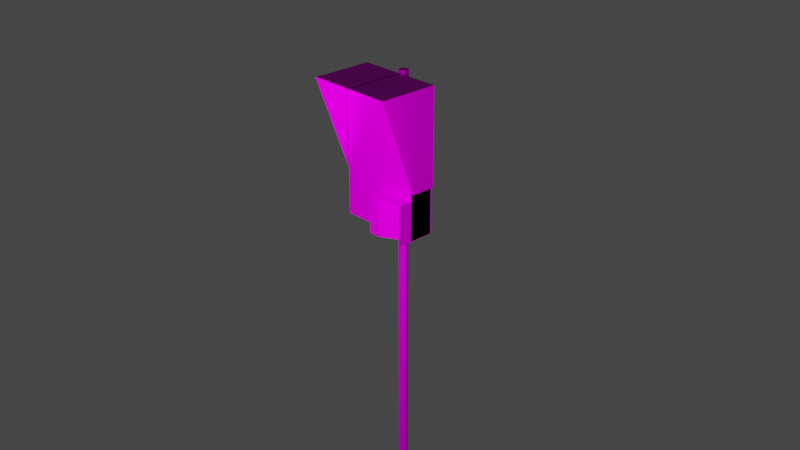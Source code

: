 # Source: Safedock-T2-24.blend  (saved by Blender 4.4.32; exported with 4.5.12 LTS)
import bpy
from mathutils import Matrix  # noqa: F401  (used for matrix-valued properties, if any)

bpy.ops.wm.read_factory_settings(use_empty=True)
scene = bpy.context.scene
scene.name = 'Scene'

# ---- collections
col_collection = bpy.data.collections.new('Collection'); scene.collection.children.link(col_collection)
col_collection_2 = bpy.data.collections.new('Collection 2'); scene.collection.children.link(col_collection_2)

# ---- images (referenced by path relative to the original .blend; pixels are not part of the script)
import os
ASSET_DIR = os.environ.get("B2B_ASSET_DIR", "")  # directory of the original .blend (textures are referenced by path, not embedded)
HERE = os.path.dirname(os.path.abspath(__file__))  # packed textures are extracted next to this script under _unpacked/

def load_image(name, relpath, width, height, colorspace="sRGB"):
    """Load a texture the original file referenced (path relative to the .blend, or extracted next to this script)."""
    p = next((c for c in (os.path.join(HERE, relpath), os.path.join(ASSET_DIR, relpath)) if relpath and os.path.exists(c)), "")
    if p:
        img = bpy.data.images.load(p, check_existing=True)
        img.name = name
    else:  # same state as the original file: an image datablock whose file is absent (Cycles renders it pink)
        img = bpy.data.images.new(name, width, height)
        img.source = "FILE"
        img.filepath = "//" + (relpath or name)
    img.colorspace_settings.name = colorspace
    return img
img_safedock_t2_24_png = load_image('Safedock-T2-24.png', 'Safedock-T2-24.png', 1024, 1024, 'sRGB')

# ---- materials (node trees are filled in below, after node groups)
mat_material = bpy.data.materials.new('Material')
mat_material.use_transparent_shadow = False

# ---- material node trees
mat_material.use_nodes = True; mat_material.node_tree.nodes.clear()
_N = mat_material.node_tree.nodes; _L = mat_material.node_tree.links
n0 = _N.new('ShaderNodeBsdfPrincipled'); n0.name = 'Principled BSDF'; n0.location = (10, 300)
n0.distribution = 'GGX'
n0.subsurface_method = 'RANDOM_WALK_SKIN'
n0.inputs[1].default_value = 0.5015
n0.inputs[3].default_value = 1.45
n0.inputs[13].default_value = 0.0
n0.inputs[27].default_value = (0.0, 0.0, 0.0, 1.0)
n0.inputs[28].default_value = 1.0
n1 = _N.new('ShaderNodeOutputMaterial'); n1.name = 'Material Output'; n1.location = (300, 300)
n2 = _N.new('ShaderNodeTexImage'); n2.name = 'Image Texture'; n2.location = (-478, 139)
n2.image = img_safedock_t2_24_png
_L.new(n0.outputs[0], n1.inputs[0])
_L.new(n2.outputs[0], n0.inputs[0])
n1.is_active_output = True

# ---- world
world_world = bpy.data.worlds.new('World'); scene.world = world_world
world_world.use_nodes = True; world_world.node_tree.nodes.clear()
_N = world_world.node_tree.nodes; _L = world_world.node_tree.links
n0 = _N.new('ShaderNodeOutputWorld'); n0.name = 'World Output'; n0.location = (300, 300)
n1 = _N.new('ShaderNodeBackground'); n1.name = 'Background'; n1.location = (10, 300)
n1.inputs[0].default_value = (0.05088, 0.05088, 0.05088, 1.0)
_L.new(n1.outputs[0], n0.inputs[0])
n0.is_active_output = True
world_world.color = (0.05088, 0.05088, 0.05088)
world_world.use_sun_shadow = False
world_world.sun_shadow_jitter_overblur = 0.0

# ---- cameras
cam_camera = bpy.data.cameras.new('Camera')
cam_camera.clip_end = 100.0
cam_camera.ortho_scale = 7.314

# ---- lights
light_light = bpy.data.lights.new('Light', 'POINT')
light_light.transmission_factor = 0.0
light_light.energy = 1000.0
light_light.shadow_soft_size = 0.4856
light_light.shadow_maximum_resolution = 0.006
light_light.use_absolute_resolution = True

# ---- meshes
me_cube = bpy.data.meshes.new('Cube')
me_cube.from_pydata([(0.45, 0.0, 1.52), (0.45, -0.26, 1.52), (-0.45, 0.0, 1.52), (-0.45, -0.26, 1.52), (0.45, 1.466e-07, 0.0), (0.45, -0.26, 0.0), (-0.45, -1.466e-07, 0.0), (-0.45, -0.26, 0.0), (0.4, -0.26, 0.51), (0.4, -0.26, 1.455), (-0.4, -0.26, 1.455), (0.4, -0.26, 1.295), (0.4, -0.26, 1.15), (0.4, -0.26, 0.99), (-0.4, -0.26, 1.295), (-0.4, -0.26, 1.15), (-0.4, -0.26, 0.99), (0.25, -0.26, 0.51), (-0.25, -0.26, 0.51), (0.25, -0.26, 0.67), (-0.25, -0.26, 0.67), (0.25, -0.26, 0.83), (-0.25, -0.26, 0.83), (0.25, -0.26, 0.99), (-0.25, -0.26, 0.99), (0.45, -0.26, 0.51), (-0.45, -0.26, 0.51), (0.45, -0.26, 0.4321), (0.45, -0.26, 0.4232), (-0.4, -0.26, 0.51), (-0.45, -0.26, 0.4232), (0.447, -0.26, 0.0), (0.03, -0.26, 0.4232), (0.447, -0.26, 0.4202), (0.03, -0.26, 0.4202), (0.45, -0.42, 1.802e-06), (0.45, -0.42, 0.4232), (0.447, -0.42, 1.802e-06), (0.03001, -0.42, 0.4232), (0.447, -0.42, 0.4202), (0.03001, -0.42, 0.4202), (0.2033, -0.26, 0.0), (0.2033, -0.26, 0.4202), (0.21, -0.3867, 0.0), (0.21, -0.3883, 0.4202), (0.2113, -0.3894, -5.334e-06), (0.2113, -0.391, 0.4202), (0.03346, -0.4196, 0.0), (0.03346, -0.4196, 0.4181), (0.03346, -0.4166, 0.0), (0.03346, -0.4166, 0.4181), (0.148, -0.4192, -2.667e-06), (0.148, -0.4192, 0.4192), (0.1473, -0.4163, 0.0), (0.1473, -0.4163, 0.4192), (-0.45, -0.26, 0.4321), (-0.45, -0.26, 0.4449), (0.45, -0.26, 0.4449), (-0.4034, -0.26, 0.5078), (-0.4034, -0.26, 0.4449), (-0.2518, -0.26, 0.5078), (-0.2518, -0.26, 0.4449), (0.45, -0.245, 0.4449), (0.45, -0.245, 0.4321), (-0.45, -0.245, 0.4449), (-0.45, -0.245, 0.4321), (-0.2518, -0.245, 0.4449), (-0.4034, -0.245, 0.4449)], [], [(0, 2, 3, 1), (5, 4, 0, 1, 57, 62, 63, 27), (4, 6, 2, 0), (6, 7, 30, 55, 65, 64, 56, 26, 3, 2), (5, 31, 43, 53, 41, 7, 6, 4), (9, 10, 14, 11), (13, 23, 21, 19, 17, 8), (21, 23, 24, 22), (19, 21, 22, 20), (14, 15, 12, 11), (18, 20, 22, 24, 16, 29), (15, 16, 24, 23, 13, 12), (17, 19, 20, 18), (11, 12, 13, 8, 25, 1, 9), (16, 15, 14, 10, 3, 26, 29), (10, 9, 1, 3), (28, 32, 38, 36), (39, 37, 35, 36, 38, 40), (5, 28, 36, 35), (32, 34, 40, 38), (33, 31, 37, 39), (31, 5, 35, 37), (34, 42, 54, 44, 33, 39, 40), (44, 54, 52, 46), (42, 41, 53, 54), (44, 43, 31, 33), (52, 51, 45, 46), (43, 44, 46, 45), (53, 43, 45, 51), (47, 48, 50, 49), (49, 50, 54, 53), (51, 52, 48, 47), (49, 53, 51, 47), (54, 50, 48, 52), (8, 17, 18, 29, 26, 56, 59, 58, 60, 61, 57, 25), (62, 66, 67, 64, 65, 63), (61, 60, 58, 59), (55, 27, 63, 65), (7, 41, 42, 34, 32, 28, 27, 55, 30), (59, 56, 64, 67, 66, 62, 57, 61)])
me_cube.polygons.foreach_set('material_index', [0, 0, 0, 0, 0, 0, 0, 0, 0, 0, 0, 0, 0, 0, 0, 0, 0, 0, 0, 0, 0, 0, 0, 0, 0, 0, 0, 0, 0, 1, 1, 1, 1, 1, 0, 0, 0, 0, 0, 0])
_uv = me_cube.uv_layers.new(name='UVMap')
_uv.uv.foreach_set('vector', [0.07527, 0.6542, 0.1181, 0.6542, 0.1181, 0.697, 0.07527, 0.697, 0.06999, 0.6503, 0.06999, 0.6999, 0.07527, 0.6542, 0.07527, 0.697, 0.07156, 0.6642, 0.07155, 0.6654, 0.07151, 0.665, 0.07151, 0.6638, 0.06999, 0.6999, 0.1195, 0.6999, 0.1181, 0.6542, 0.07527, 0.6542, 0.1195, 0.6999, 0.1195, 0.6503, 0.1107, 0.6615, 0.1102, 0.6621, 0.1108, 0.6633, 0.1106, 0.6636, 0.11, 0.6624, 0.1093, 0.6633, 0.08904, 0.6889, 0.1181, 0.6542, 0.06999, 0.6503, 0.09458, 0.6503, 0.1003, 0.6503, 0.1016, 0.6503, 0.1031, 0.6503, 0.1195, 0.6503, 0.1195, 0.6999, 0.06999, 0.6999, 0.7476, 0.9942, 0.1225, 0.9942, 0.1225, 0.869, 0.7476, 0.869, 0.08242, 0.693, 0.08242, 0.6717, 0.09275, 0.6717, 0.1031, 0.6717, 0.1134, 0.6717, 0.1134, 0.693, 0.4987, 0.8701, 0.4987, 0.994, 0.1229, 0.994, 0.1229, 0.8701, 0.4973, 0.8697, 0.4973, 0.9952, 0.1223, 0.9952, 0.1223, 0.8697, 0.1227, 0.9958, 0.1227, 0.868, 0.7496, 0.868, 0.7496, 0.9958, 0.07548, 0.6692, 0.08819, 0.6692, 0.1009, 0.6692, 0.1136, 0.6692, 0.1136, 0.6954, 0.07548, 0.6924, 0.123, 0.9951, 0.123, 0.8684, 0.2413, 0.8684, 0.6314, 0.8684, 0.7479, 0.8684, 0.7479, 0.9951, 0.4977, 0.8712, 0.4977, 0.9958, 0.1221, 0.9958, 0.1221, 0.8712, 0.1062, 0.6435, 0.1064, 0.6197, 0.1062, 0.5867, 0.1062, 0.4973, 0.1155, 0.4943, 0.1155, 0.6854, 0.1064, 0.6765, 0.09705, 0.6332, 0.1043, 0.6332, 0.1115, 0.6332, 0.1039, 0.6899, 0.08904, 0.6889, 0.08439, 0.6954, 0.07541, 0.6332, 0.1002, 0.6795, 0.1002, 0.5363, 0.1119, 0.5274, 0.1119, 0.6885, 0.09394, 0.682, 0.08956, 0.6869, 0.08956, 0.6869, 0.09394, 0.682, 0.09146, 0.6847, 0.1072, 0.6676, 0.1072, 0.682, 0.09394, 0.682, 0.08956, 0.6869, 0.09049, 0.6856, 0.04374, 0.4886, 0.0618, 0.4886, 0.0618, 0.5067, 0.04374, 0.5067, 0.08956, 0.6869, 0.09049, 0.6856, 0.09049, 0.6856, 0.08956, 0.6869, 0.09146, 0.6847, 0.1072, 0.6676, 0.1072, 0.6676, 0.09146, 0.6847, 0.09458, 0.6503, 0.06999, 0.6503, 0.06999, 0.6503, 0.09458, 0.6503, 0.09049, 0.6856, 0.09075, 0.6854, 0.09087, 0.6853, 0.09098, 0.6852, 0.09146, 0.6847, 0.09146, 0.6847, 0.09049, 0.6856, 0.09098, 0.6852, 0.09087, 0.6853, 0.09087, 0.6853, 0.09098, 0.6852, 0.03794, 0.6422, 0.03793, 0.5193, 0.1027, 0.5193, 0.1027, 0.6422, 0.03382, 0.6417, 0.03382, 0.5155, 0.1193, 0.5155, 0.1193, 0.6417, 0.007488, 0.6437, 0.007488, 0.5329, 0.03681, 0.5329, 0.03681, 0.6437, 0.1072, 0.6642, 0.09098, 0.6852, 0.09098, 0.6852, 0.1072, 0.6642, 0.1016, 0.6503, 0.1003, 0.6503, 0.1003, 0.6503, 0.1016, 0.6503, 0.008682, 0.4592, 0.05035, 0.4592, 0.05035, 0.5008, 0.008682, 0.5008, 0.06944, 0.5064, 0.0454, 0.5064, 0.0454, 0.4823, 0.06944, 0.4823, 0.03493, 0.4828, 0.07216, 0.4828, 0.07216, 0.52, 0.03493, 0.52, 0.08548, 0.6626, 0.1079, 0.6626, 0.1079, 0.685, 0.08548, 0.685, 0.03056, 0.4875, 0.06556, 0.4875, 0.06556, 0.5225, 0.03056, 0.5225, 0.05477, 0.5358, 0.07097, 0.5321, 0.08475, 0.5224, 0.09216, 0.507, 0.09118, 0.4901, 0.07097, 0.4648, 0.05477, 0.4611, 0.03857, 0.4648, 0.02557, 0.4752, 0.01836, 0.4901, 0.01836, 0.5068, 0.03857, 0.5321, 0.1161, 0.584, 0.1112, 0.6561, 0.1102, 0.6716, 0.1099, 0.6764, 0.1062, 0.6808, 0.1125, 0.6158, 0.1471, 0.4047, 0.1471, 0.4551, 0.001336, 0.4552, 0.00128, 0.4048, 0.09535, 0.6801, 0.1016, 0.615, 0.1016, 0.615, 0.09535, 0.6801, 0.1072, 0.653, 0.1072, 0.6626, 0.09075, 0.6854, 0.09049, 0.6856, 0.08956, 0.6869, 0.09394, 0.682, 0.1016, 0.615, 0.09535, 0.6801, 0.08762, 0.6894, 0.04106, 0.5102, 0.05527, 0.5044, 0.06116, 0.4902, 0.05527, 0.4759, 0.04106, 0.4701, 0.02686, 0.4759, 0.02097, 0.4902, 0.02686, 0.5044])
me_cube.materials.append(mat_material)
me_cube.materials.append(mat_material)
me_cube.use_mirror_vertex_groups = False
me_cube.update()
me_cube_001 = bpy.data.meshes.new('Cube.001')
me_cube_001.from_pydata([(-0.005355, -0.642, 1.534), (-0.005355, -0.642, 1.537), (-0.005355, 0.00796, 1.534), (-0.005355, 0.00796, 1.537), (0.4657, -0.642, 1.534), (0.4657, -0.642, 1.537), (0.4657, 0.00796, 1.534), (0.4657, 0.00796, 1.537), (0.4657, -0.642, 1.534), (0.4657, -0.2565, 0.4964), (0.4657, 0.00796, 1.534), (0.4657, 0.00796, 0.4964), (0.4626, -0.642, 1.534), (0.4626, -0.2565, 0.4964), (0.4626, 0.00796, 1.534), (0.4626, 0.00796, 0.4964)], [], [(0, 1, 3, 2), (2, 3, 7, 6), (6, 7, 5, 4), (4, 5, 1, 0), (2, 6, 4, 0), (7, 3, 1, 5), (8, 9, 11, 10), (10, 11, 15, 14), (14, 15, 13, 12), (12, 13, 9, 8), (10, 14, 12, 8), (15, 11, 9, 13)])
_uv = me_cube_001.uv_layers.new(name='UVMap')
_uv.uv.foreach_set('vector', [0.375, 0.0, 0.625, 0.0, 0.625, 0.25, 0.375, 0.25, 0.08115, 0.672, 0.1083, 0.672, 0.1083, 0.6991, 0.08115, 0.6991, 0.1127, 0.5195, 0.06663, 0.5195, 0.06663, 0.4734, 0.1127, 0.4734, 0.0736, 0.6559, 0.1156, 0.6559, 0.1156, 0.6979, 0.0736, 0.6979, 0.1092, 0.7031, 0.07283, 0.7031, 0.07283, 0.6667, 0.1092, 0.6667, 0.07738, 0.6554, 0.1158, 0.6554, 0.1158, 0.6938, 0.07738, 0.6938, 0.07111, 0.6535, 0.1175, 0.6535, 0.1175, 0.6999, 0.07111, 0.6999, 0.114, 0.6986, 0.07979, 0.6986, 0.07979, 0.6644, 0.114, 0.6644, 0.113, 0.6961, 0.07161, 0.6961, 0.07161, 0.6547, 0.113, 0.6547, 0.06628, 0.648, 0.1204, 0.648, 0.1204, 0.7021, 0.06628, 0.7021, 0.125, 0.5, 0.375, 0.5, 0.375, 0.75, 0.125, 0.75, 0.625, 0.5, 0.875, 0.5, 0.875, 0.75, 0.625, 0.75])
me_cube_001.materials.append(mat_material)
me_cube_001.update()
me_cylinder_003 = bpy.data.meshes.new('Cylinder.003')
me_cylinder_003.from_pydata([(0.0, 0.05, -7.292), (0.0, 0.05, 4.275), (0.01913, 0.04619, -7.292), (0.01913, 0.04619, 4.275), (0.03536, 0.03536, -7.292), (0.03536, 0.03536, 4.275), (0.04619, 0.01913, -7.292), (0.04619, 0.01913, 4.275), (0.05, 0.0, -7.292), (0.05, 0.0, 4.275), (0.04619, -0.01913, -7.292), (0.04619, -0.01913, 4.275), (0.03536, -0.03536, -7.292), (0.03536, -0.03536, 4.275), (0.01913, -0.04619, -7.292), (0.01913, -0.04619, 4.275), (0.0, -0.05, -7.292), (0.0, -0.05, 4.275), (-0.01913, -0.04619, -7.292), (-0.01913, -0.04619, 4.275), (-0.03536, -0.03536, -7.292), (-0.03536, -0.03536, 4.275), (-0.04619, -0.01913, -7.292), (-0.04619, -0.01913, 4.275), (-0.05, 0.0, -7.292), (-0.05, 0.0, 4.275), (-0.04619, 0.01913, -7.292), (-0.04619, 0.01913, 4.275), (-0.03536, 0.03536, -7.292), (-0.03536, 0.03536, 4.275), (-0.01913, 0.04619, -7.292), (-0.01913, 0.04619, 4.275)], [], [(0, 1, 3, 2), (2, 3, 5, 4), (4, 5, 7, 6), (6, 7, 9, 8), (8, 9, 11, 10), (10, 11, 13, 12), (12, 13, 15, 14), (14, 15, 17, 16), (16, 17, 19, 18), (18, 19, 21, 20), (20, 21, 23, 22), (22, 23, 25, 24), (24, 25, 27, 26), (26, 27, 29, 28), (3, 1, 31, 29, 27, 25, 23, 21, 19, 17, 15, 13, 11, 9, 7, 5), (28, 29, 31, 30), (30, 31, 1, 0), (0, 2, 4, 6, 8, 10, 12, 14, 16, 18, 20, 22, 24, 26, 28, 30)])
_uv = me_cylinder_003.uv_layers.new(name='UVMap')
_uv.uv.foreach_set('vector', [0.04543, 0.6768, 0.04543, 0.687, 0.04414, 0.687, 0.04414, 0.6768, 0.04414, 0.6768, 0.04414, 0.687, 0.04286, 0.687, 0.04286, 0.6768, 0.04286, 0.6768, 0.04286, 0.687, 0.04158, 0.687, 0.04158, 0.6768, 0.04158, 0.6768, 0.04158, 0.687, 0.04029, 0.687, 0.04029, 0.6768, 0.04029, 0.6768, 0.04029, 0.687, 0.03901, 0.687, 0.03901, 0.6768, 0.03901, 0.6768, 0.03901, 0.687, 0.03772, 0.687, 0.03772, 0.6768, 0.03772, 0.6768, 0.03772, 0.687, 0.03644, 0.687, 0.03644, 0.6768, 0.03644, 0.6768, 0.03644, 0.687, 0.03516, 0.687, 0.03516, 0.6768, 0.03516, 0.6768, 0.03516, 0.687, 0.03387, 0.687, 0.03387, 0.6768, 0.03387, 0.6768, 0.03387, 0.687, 0.03259, 0.687, 0.03259, 0.6768, 0.03259, 0.6768, 0.03259, 0.687, 0.0313, 0.687, 0.0313, 0.6768, 0.0313, 0.6768, 0.0313, 0.687, 0.03002, 0.687, 0.03002, 0.6768, 0.03002, 0.6768, 0.03002, 0.687, 0.02874, 0.687, 0.02874, 0.6768, 0.02874, 0.6768, 0.02874, 0.687, 0.02745, 0.687, 0.02745, 0.6768, 0.03191, 0.6762, 0.03002, 0.6766, 0.02813, 0.6762, 0.02653, 0.6751, 0.02546, 0.6735, 0.02509, 0.6716, 0.02546, 0.6697, 0.02653, 0.6681, 0.02813, 0.6671, 0.03002, 0.6667, 0.03191, 0.6671, 0.03351, 0.6681, 0.03458, 0.6697, 0.03495, 0.6716, 0.03458, 0.6735, 0.03351, 0.6751, 0.02745, 0.6768, 0.02745, 0.687, 0.02617, 0.687, 0.02617, 0.6768, 0.02617, 0.6768, 0.02617, 0.687, 0.02488, 0.687, 0.02488, 0.6768, 0.04029, 0.6766, 0.04218, 0.6762, 0.04378, 0.6751, 0.04485, 0.6735, 0.04522, 0.6716, 0.04485, 0.6697, 0.04378, 0.6681, 0.04218, 0.6671, 0.04029, 0.6667, 0.03841, 0.6671, 0.03681, 0.6681, 0.03574, 0.6697, 0.03536, 0.6716, 0.03574, 0.6735, 0.03681, 0.6751, 0.03841, 0.6762])
me_cylinder_003.materials.append(mat_material)
me_cylinder_003.update()
me_cube_002 = bpy.data.meshes.new('Cube.002')
me_cube_002.from_pydata([(-0.45, -0.2657, -0.002626), (-0.45, -0.2657, 1.517), (-0.45, -0.005741, -0.002626), (-0.45, -0.005741, 1.517), (0.45, -0.2657, -0.002626), (0.45, -0.2657, 1.517), (0.45, -0.005741, -0.002626), (0.45, -0.005741, 1.517)], [], [(0, 1, 3, 2), (2, 3, 7, 6), (6, 7, 5, 4), (4, 5, 1, 0), (2, 6, 4, 0), (7, 3, 1, 5)])
_uv = me_cube_002.uv_layers.new(name='UVMap')
_uv.uv.foreach_set('vector', [0.08038, 0.4888, 0.08639, 0.4888, 0.08639, 0.4948, 0.08038, 0.4948, 0.08038, 0.4948, 0.08639, 0.4948, 0.08639, 0.5008, 0.08038, 0.5008, 0.08038, 0.5008, 0.08639, 0.5008, 0.08639, 0.5068, 0.08038, 0.5068, 0.08038, 0.5068, 0.08639, 0.5068, 0.08639, 0.5128, 0.08038, 0.5128, 0.07438, 0.5008, 0.08038, 0.5008, 0.08038, 0.5068, 0.07438, 0.5068, 0.08639, 0.5008, 0.09239, 0.5008, 0.09239, 0.5068, 0.08639, 0.5068])
me_cube_002.materials.append(mat_material)
me_cube_002.update()

# ---- objects
ob_camera = bpy.data.objects.new('Camera', cam_camera)
ob_box_detailed = bpy.data.objects.new('Box detailed', me_cube)
ob_canopy = bpy.data.objects.new('Canopy', me_cube_001)
ob_pole = bpy.data.objects.new('Pole', me_cylinder_003)
ob_box_simple = bpy.data.objects.new('Box simple', me_cube_002)
ob_light = bpy.data.objects.new('Light', light_light)

# ---- transforms, parenting, visibility, modifiers, constraints
ob_camera.location = (7.359, -6.926, 4.958)
ob_camera.rotation_euler = (1.109, 0.0, 0.8149)
ob_camera.lock_rotations_4d = False
ob_camera.empty_display_type = 'ARROWS'
ob_camera.color = (0.0, 0.0, 0.0, 0.0)
ob_camera.display_type = 'WIRE'
ob_camera.lineart.crease_threshold = 0.0
ob_box_detailed.location = (0.0, 0.0, 0.0)
ob_box_detailed.lock_location = (True, False, True)
ob_box_detailed.lock_rotations_4d = False
ob_box_detailed.empty_display_type = 'ARROWS'
ob_box_detailed.lineart.crease_threshold = 0.0
ob_canopy.location = (0.0, 0.0, 0.001898)
_m = ob_canopy.modifiers.new('Mirror', 'MIRROR')
ob_pole.location = (0.0, 0.06, -2.706)
ob_box_simple.location = (0.0, 0.0, 0.0)
ob_light.location = (1.756, -3.564, 1.247)
ob_light.rotation_euler = (0.6503, 0.05522, 1.866)
ob_light.lock_rotations_4d = False
ob_light.empty_display_type = 'ARROWS'
ob_light.color = (0.0, 0.0, 0.0, 0.0)
ob_light.lineart.crease_threshold = 0.0

# ---- collection membership
col_collection.objects.link(ob_camera)
col_collection.objects.link(ob_box_detailed)
col_collection.objects.link(ob_canopy)
col_collection.objects.link(ob_pole)
col_collection.objects.link(ob_box_simple)
col_collection_2.objects.link(ob_light)

# ---- scene / render settings (as saved in the file)
scene.camera = ob_camera
scene.frame_start = 1; scene.frame_end = 250; scene.frame_set(0)
scene.render.engine = 'BLENDER_EEVEE_NEXT'
scene.cycles.sampling_pattern = 'TABULATED_SOBOL'
scene.view_settings.view_transform = 'Filmic'
bpy.context.view_layer.update()
